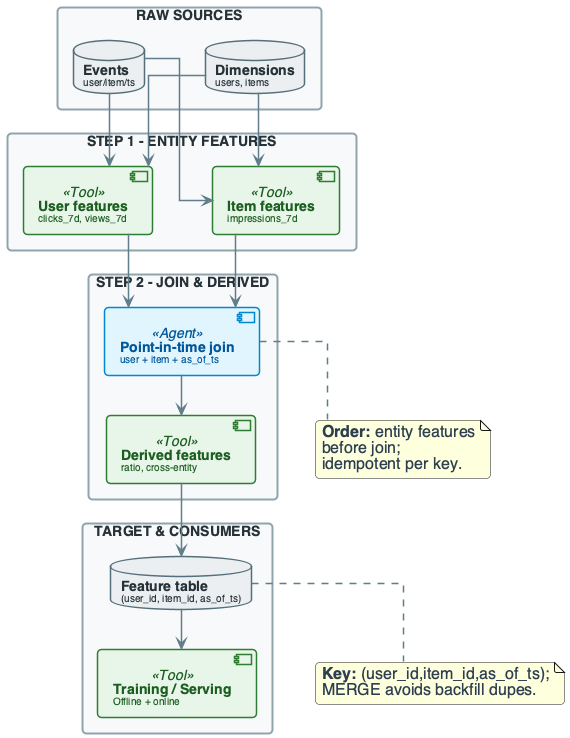

The diagram above was rendered by PlantUML. Its source (embedded in the PNG):
@startuml
'=================================================
' CANONICAL DIAGRAM TEMPLATE - DATA ENGINEERING
'=================================================

top to bottom direction
skinparam linetype ortho
skinparam shadowing false
skinparam roundcorner 8
skinparam handwritten false
skinparam nodesep 60
skinparam ranksep 40

'-------------------------
' FONT & GLOBAL STYLE
'-------------------------
skinparam defaultFontName "Segoe UI, Helvetica, sans-serif"
skinparam defaultFontSize 16
skinparam defaultFontColor #2C3E50

'-------------------------
' GENERIC BOX STYLE
'-------------------------
skinparam rectangle {
    BackgroundColor #F8F9FA
    BorderColor #90A4AE
    BorderThickness 2
    FontColor #263238
    FontSize 14
    FontStyle bold
    Padding 20
}

skinparam component {
    BackgroundColor #FFFFFF
    BorderColor #78909C
    BorderThickness 1.5
    FontSize 14
    Padding 12
}

skinparam database {
    BackgroundColor #ECEFF1
    BorderColor #546E7A
    BorderThickness 1.5
    FontSize 14
    FontColor #263238
}

skinparam arrow {
    Color #607D8B
    Thickness 1.5
    FontSize 11
    FontColor #546E7A
}

'-------------------------
' SEMANTIC STEREOTYPES
'-------------------------
skinparam component<<UI>> {
    BorderColor #8E24AA
    BackgroundColor #F3E5F5
    FontColor #4A148C
}

skinparam component<<Agent>> {
    BorderColor #0288D1
    BackgroundColor #E1F5FE
    FontColor #01579B
}

skinparam component<<Tool>> {
    BorderColor #2E7D32
    BackgroundColor #E8F5E9
    FontColor #1B5E20
}

skinparam component<<Config>> {
    BorderColor #F57C00
    BackgroundColor #FFF3E0
    FontColor #E65100
}

skinparam component<<Bad>> {
    BorderColor #C62828
    BackgroundColor #FFEBEE
    FontColor #B71C1C
}

skinparam component<<V1>> {
    BorderColor #F57C00
    BackgroundColor #FFF3E0
    FontColor #E65100
}

skinparam component<<V2>> {
    BorderColor #2E7D32
    BackgroundColor #E8F5E9
    FontColor #1B5E20
}

skinparam component<<up>> {
    BackgroundColor #E8F5E9
    BorderColor #2E7D32
}

skinparam component<<down>> {
    BackgroundColor #FFEBEE
    BorderColor #C62828
}

skinparam database<<up>> {
    BackgroundColor #E8F5E9
    BorderColor #2E7D32
}

skinparam database<<down>> {
    BackgroundColor #FFEBEE
    BorderColor #C62828
}

skinparam component<<success>> {
    BackgroundColor #E8F5E9
    BorderColor #2E7D32
}

skinparam component<<failure>> {
    BackgroundColor #FFEBEE
    BorderColor #C62828
}

'=================================================

' ADVANCED FEATURE PIPELINE (MULTI-STEP DAG)
rectangle "RAW SOURCES" #F8F9FA {
    database "**Events**\n<size:10>user/item/ts</size>" as EVT
    database "**Dimensions**\n<size:10>users, items</size>" as DIM
}

rectangle "STEP 1 - ENTITY FEATURES" #F8F9FA {
    component "**User features**\n<size:10>clicks_7d, views_7d</size>" as UFEAT <<Tool>>
    component "**Item features**\n<size:10>impressions_7d</size>" as IFEAT <<Tool>>
}

rectangle "STEP 2 - JOIN & DERIVED" #F8F9FA {
    component "**Point-in-time join**\n<size:10>user + item + as_of_ts</size>" as JOIN <<Agent>>
    component "**Derived features**\n<size:10>ratio, cross-entity</size>" as DERIVED <<Tool>>
}

rectangle "TARGET & CONSUMERS" #F8F9FA {
    database "**Feature table**\n<size:10>(user_id, item_id, as_of_ts)</size>" as FT
    component "**Training / Serving**\n<size:10>Offline + online</size>" as CONS <<Tool>>
}

EVT --> UFEAT
EVT --> IFEAT
DIM --> UFEAT
DIM --> IFEAT
UFEAT --> JOIN
IFEAT --> JOIN
JOIN --> DERIVED
DERIVED --> FT
FT --> CONS

note bottom of JOIN : **Order:** entity features\nbefore join;\nidempotent per key.
note bottom of FT : **Key:** (user_id,item_id,as_of_ts);\nMERGE avoids backfill dupes.

@enduml